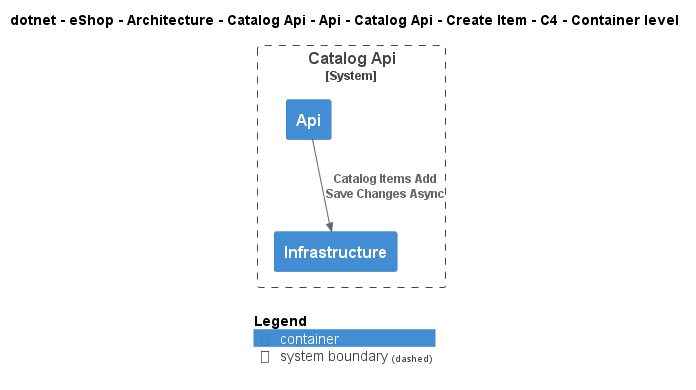

The diagram above was rendered by PlantUML. Its source (embedded in the PNG):
@startuml
!include ..\..\..\..\..\..\..\..\..\..\..\.c4s\C4_Container.puml

AddElementTag("c4interflow:lifecycle:new", $bgColor=green, $fontColor=#ffffff, $borderColor=green, $shadowing="False")
AddElementTag("c4interflow:lifecycle:changed", $bgColor=orange, $fontColor=#ffffff, $borderColor=orange, $shadowing="False")
AddElementTag("c4interflow:lifecycle:removed", $bgColor=red, $fontColor=#ffffff, $borderColor=red, $shadowing="False")

AddRelTag("c4interflow:lifecycle:new", $textColor=green, $lineColor=green)
AddRelTag("c4interflow:lifecycle:changed", $textColor=orange, $lineColor=orange)
AddRelTag("c4interflow:lifecycle:removed", $textColor=red, $lineColor=red)

SHOW_PERSON_PORTRAIT()
LAYOUT_TOP_DOWN()

skinparam linetype polyline

title dotnet - eShop - Architecture - Catalog Api - Api - Catalog Api - Create Item - C4 - Container level


System_Boundary(dotnet.eShop.Architecture.SoftwareSystems.CatalogApi, "Catalog Api") {
    Container(dotnet.eShop.Architecture.SoftwareSystems.CatalogApi.Containers.Api, "Api", "", "")
    Container(dotnet.eShop.Architecture.SoftwareSystems.CatalogApi.Containers.Infrastructure, "Infrastructure", "", "")
}

Rel(dotnet.eShop.Architecture.SoftwareSystems.CatalogApi.Containers.Api, dotnet.eShop.Architecture.SoftwareSystems.CatalogApi.Containers.Infrastructure, "Catalog Items Add\nSave Changes Async")


SHOW_LEGEND()
@enduml